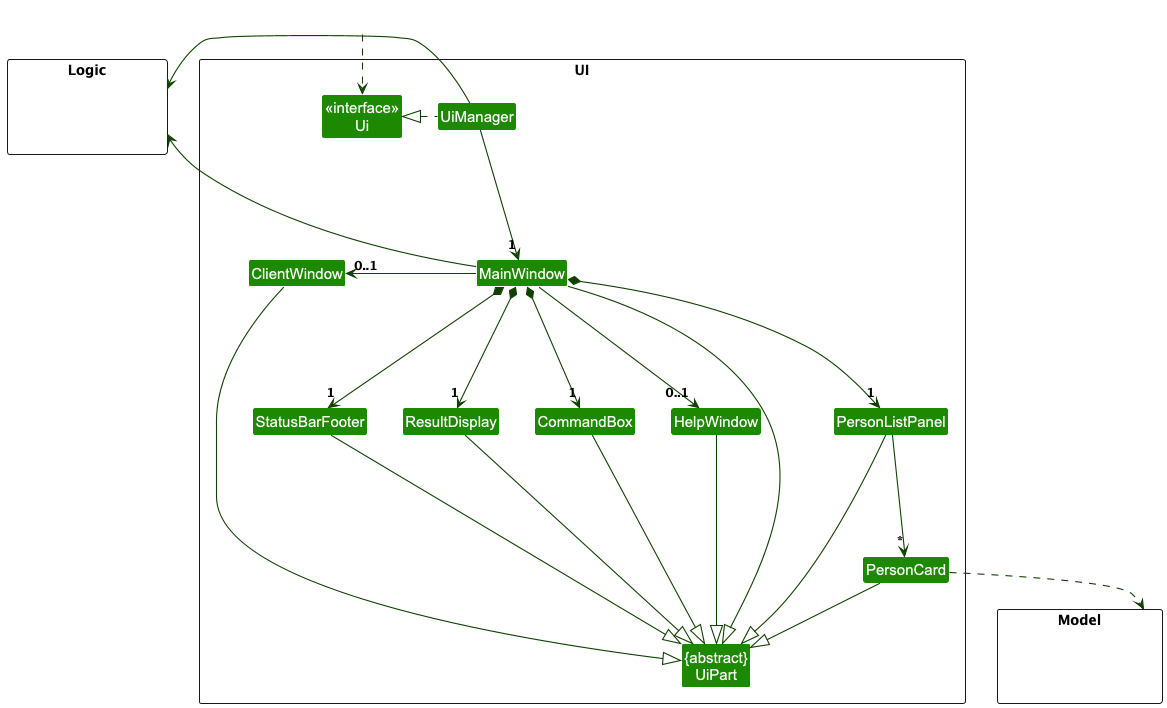

The diagram above was rendered by PlantUML. Its source (embedded in the PNG):
@startuml
!include style.puml
skinparam arrowThickness 1.1
skinparam arrowColor UI_COLOR_T4
skinparam classBackgroundColor UI_COLOR

package UI <<Rectangle>>{
Class "<<interface>>\nUi" as Ui
Class "{abstract}\nUiPart" as UiPart
Class UiManager
Class MainWindow
Class HelpWindow
Class ClientWindow
Class ResultDisplay
Class PersonListPanel
Class PersonCard
Class StatusBarFooter
Class CommandBox
}

package Model <<Rectangle>> {
Class HiddenModel #FFFFFF
}

package Logic <<Rectangle>> {
Class HiddenLogic #FFFFFF
}

Class HiddenOutside #FFFFFF
HiddenOutside ..> Ui

UiManager .left.|> Ui
UiManager --down-> "1" MainWindow
MainWindow *--down->  "1" CommandBox
MainWindow *--down-> "1" ResultDisplay
MainWindow *--down-> "1" PersonListPanel
MainWindow *--down-> "1" StatusBarFooter
MainWindow ---> "0..1" HelpWindow
MainWindow --left-> "0..1" ClientWindow

PersonListPanel -down-> "*" PersonCard

MainWindow -right-|> UiPart

ResultDisplay --|> UiPart
CommandBox ----|> UiPart
PersonListPanel --|> UiPart
PersonCard --|> UiPart
StatusBarFooter --|> UiPart
HelpWindow --|> UiPart
ClientWindow --|> UiPart

PersonCard ..> Model
UiManager -right-> Logic
MainWindow -left-> Logic

PersonListPanel -[hidden]left- HelpWindow
HelpWindow -[hidden]left- CommandBox
CommandBox -[hidden]left- ResultDisplay
ResultDisplay -[hidden]left- StatusBarFooter

MainWindow -[hidden]-|> UiPart
@enduml